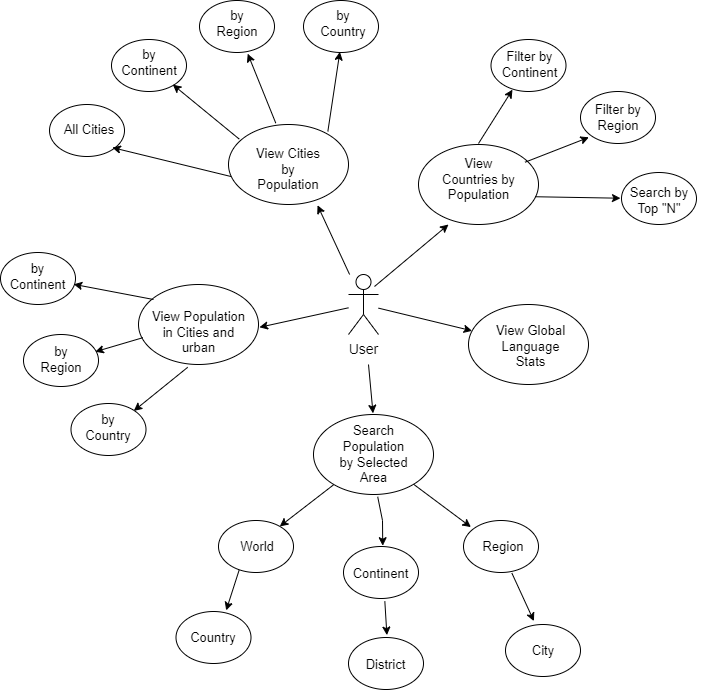

The diagram above was exported from draw.io. Its source (the exported page's mxGraphModel, read from the mxfile embedded in the PNG):
<mxGraphModel dx="693" dy="455" grid="1" gridSize="10" guides="1" tooltips="1" connect="1" arrows="1" fold="1" page="1" pageScale="1" pageWidth="827" pageHeight="1169" background="#ffffff" math="0" shadow="0">
  <root>
    <mxCell id="0" />
    <mxCell id="1" parent="0" />
    <mxCell id="3" value="" style="ellipse;whiteSpace=wrap;html=1;fontSize=13;" parent="1" vertex="1">
      <mxGeometry x="400" y="280" width="120" height="80" as="geometry" />
    </mxCell>
    <mxCell id="4" value="" style="ellipse;whiteSpace=wrap;html=1;fontSize=13;" parent="1" vertex="1">
      <mxGeometry x="590" y="300" width="120" height="80" as="geometry" />
    </mxCell>
    <mxCell id="5" value="" style="ellipse;whiteSpace=wrap;html=1;" parent="1" vertex="1">
      <mxGeometry x="640" y="460" width="120" height="80" as="geometry" />
    </mxCell>
    <mxCell id="6" value="" style="ellipse;whiteSpace=wrap;html=1;fontSize=13;" parent="1" vertex="1">
      <mxGeometry x="310" y="440" width="120" height="80" as="geometry" />
    </mxCell>
    <mxCell id="7" value="" style="ellipse;whiteSpace=wrap;html=1;" parent="1" vertex="1">
      <mxGeometry x="485" y="570" width="120" height="80" as="geometry" />
    </mxCell>
    <mxCell id="8" value="User" style="shape=umlActor;verticalLabelPosition=bottom;verticalAlign=top;html=1;outlineConnect=0;fontSize=14;" parent="1" vertex="1">
      <mxGeometry x="520" y="430" width="30" height="60" as="geometry" />
    </mxCell>
    <mxCell id="9" value="" style="endArrow=classic;html=1;rounded=0;entryX=1.008;entryY=0.535;entryDx=0;entryDy=0;entryPerimeter=0;labelBorderColor=default;" parent="1" source="8" target="6" edge="1">
      <mxGeometry width="50" height="50" relative="1" as="geometry">
        <mxPoint x="480" y="480" as="sourcePoint" />
        <mxPoint x="490" y="560" as="targetPoint" />
      </mxGeometry>
    </mxCell>
    <mxCell id="10" value="" style="endArrow=classic;html=1;rounded=0;entryX=0.496;entryY=-0.015;entryDx=0;entryDy=0;entryPerimeter=0;labelBorderColor=default;" parent="1" target="7" edge="1">
      <mxGeometry width="50" height="50" relative="1" as="geometry">
        <mxPoint x="540" y="520" as="sourcePoint" />
        <mxPoint x="546" y="559" as="targetPoint" />
      </mxGeometry>
    </mxCell>
    <mxCell id="11" value="" style="endArrow=classic;html=1;rounded=0;labelBorderColor=default;" parent="1" source="8" target="5" edge="1">
      <mxGeometry width="50" height="50" relative="1" as="geometry">
        <mxPoint x="550" y="470" as="sourcePoint" />
        <mxPoint x="441" y="493" as="targetPoint" />
      </mxGeometry>
    </mxCell>
    <mxCell id="12" value="" style="endArrow=classic;html=1;rounded=0;entryX=0.742;entryY=1.01;entryDx=0;entryDy=0;entryPerimeter=0;labelBorderColor=default;" parent="1" source="8" target="3" edge="1">
      <mxGeometry width="50" height="50" relative="1" as="geometry">
        <mxPoint x="520" y="420" as="sourcePoint" />
        <mxPoint x="441" y="493" as="targetPoint" />
      </mxGeometry>
    </mxCell>
    <mxCell id="13" value="" style="endArrow=classic;html=1;rounded=0;entryX=0.742;entryY=1.01;entryDx=0;entryDy=0;entryPerimeter=0;labelBorderColor=default;" parent="1" edge="1">
      <mxGeometry width="50" height="50" relative="1" as="geometry">
        <mxPoint x="546" y="442" as="sourcePoint" />
        <mxPoint x="620" y="380" as="targetPoint" />
      </mxGeometry>
    </mxCell>
    <mxCell id="14" value="View Countries by Population" style="text;strokeColor=none;align=center;fillColor=none;html=1;verticalAlign=middle;whiteSpace=wrap;rounded=0;fontSize=13;" parent="1" vertex="1">
      <mxGeometry x="612.5" y="320" width="75" height="30" as="geometry" />
    </mxCell>
    <mxCell id="15" value="View Cities by Population" style="text;strokeColor=none;align=center;fillColor=none;html=1;verticalAlign=middle;whiteSpace=wrap;rounded=0;fontSize=13;" parent="1" vertex="1">
      <mxGeometry x="420" y="310" width="80" height="30" as="geometry" />
    </mxCell>
    <mxCell id="16" value="Search Population by Selected Area" style="text;strokeColor=none;align=center;fillColor=none;html=1;verticalAlign=middle;whiteSpace=wrap;rounded=0;fontSize=13;" parent="1" vertex="1">
      <mxGeometry x="507.5" y="595" width="75" height="30" as="geometry" />
    </mxCell>
    <mxCell id="17" value="View Global Language Stats" style="text;strokeColor=none;align=center;fillColor=none;html=1;verticalAlign=middle;whiteSpace=wrap;rounded=0;fontSize=13;" parent="1" vertex="1">
      <mxGeometry x="662.5" y="480" width="79" height="44" as="geometry" />
    </mxCell>
    <mxCell id="18" value="View Population in Cities and urban" style="text;strokeColor=none;align=center;fillColor=none;html=1;verticalAlign=middle;whiteSpace=wrap;rounded=0;fontSize=13;" parent="1" vertex="1">
      <mxGeometry x="317.5" y="473" width="105" height="30" as="geometry" />
    </mxCell>
    <mxCell id="19" value="" style="ellipse;whiteSpace=wrap;html=1;" parent="1" vertex="1">
      <mxGeometry x="221" y="260" width="75" height="52" as="geometry" />
    </mxCell>
    <mxCell id="20" value="" style="ellipse;whiteSpace=wrap;html=1;" parent="1" vertex="1">
      <mxGeometry x="371" y="156" width="75" height="52" as="geometry" />
    </mxCell>
    <mxCell id="21" value="" style="ellipse;whiteSpace=wrap;html=1;" parent="1" vertex="1">
      <mxGeometry x="475" y="156" width="75" height="52" as="geometry" />
    </mxCell>
    <mxCell id="22" value="" style="ellipse;whiteSpace=wrap;html=1;" parent="1" vertex="1">
      <mxGeometry x="283" y="195" width="75" height="52" as="geometry" />
    </mxCell>
    <mxCell id="23" value="" style="ellipse;whiteSpace=wrap;html=1;" parent="1" vertex="1">
      <mxGeometry x="752" y="247" width="75" height="52" as="geometry" />
    </mxCell>
    <mxCell id="24" value="" style="ellipse;whiteSpace=wrap;html=1;" parent="1" vertex="1">
      <mxGeometry x="793" y="328" width="75" height="52" as="geometry" />
    </mxCell>
    <mxCell id="25" value="" style="ellipse;whiteSpace=wrap;html=1;" parent="1" vertex="1">
      <mxGeometry x="662.5" y="195" width="75" height="52" as="geometry" />
    </mxCell>
    <mxCell id="26" value="" style="ellipse;whiteSpace=wrap;html=1;" parent="1" vertex="1">
      <mxGeometry x="195" y="490" width="75" height="52" as="geometry" />
    </mxCell>
    <mxCell id="27" value="" style="ellipse;whiteSpace=wrap;html=1;" parent="1" vertex="1">
      <mxGeometry x="172" y="408" width="75" height="52" as="geometry" />
    </mxCell>
    <mxCell id="28" value="" style="ellipse;whiteSpace=wrap;html=1;" parent="1" vertex="1">
      <mxGeometry x="242.5" y="559" width="75" height="52" as="geometry" />
    </mxCell>
    <mxCell id="29" value="" style="ellipse;whiteSpace=wrap;html=1;" parent="1" vertex="1">
      <mxGeometry x="515" y="702" width="75" height="52" as="geometry" />
    </mxCell>
    <mxCell id="30" value="" style="ellipse;whiteSpace=wrap;html=1;" parent="1" vertex="1">
      <mxGeometry x="390" y="676" width="75" height="52" as="geometry" />
    </mxCell>
    <mxCell id="31" value="" style="ellipse;whiteSpace=wrap;html=1;" parent="1" vertex="1">
      <mxGeometry x="635" y="676" width="75" height="52" as="geometry" />
    </mxCell>
    <mxCell id="32" value="" style="ellipse;whiteSpace=wrap;html=1;" parent="1" vertex="1">
      <mxGeometry x="347.5" y="767" width="75" height="52" as="geometry" />
    </mxCell>
    <mxCell id="33" value="" style="ellipse;whiteSpace=wrap;html=1;" parent="1" vertex="1">
      <mxGeometry x="520" y="793" width="75" height="52" as="geometry" />
    </mxCell>
    <mxCell id="34" value="" style="ellipse;whiteSpace=wrap;html=1;" parent="1" vertex="1">
      <mxGeometry x="677" y="780" width="75" height="52" as="geometry" />
    </mxCell>
    <mxCell id="35" value="All Cities" style="text;strokeColor=none;align=center;fillColor=none;html=1;verticalAlign=middle;whiteSpace=wrap;rounded=0;fontSize=13;" parent="1" vertex="1">
      <mxGeometry x="221" y="270" width="80" height="30" as="geometry" />
    </mxCell>
    <mxCell id="36" value="by Continent" style="text;strokeColor=none;align=center;fillColor=none;html=1;verticalAlign=middle;whiteSpace=wrap;rounded=0;fontSize=13;" parent="1" vertex="1">
      <mxGeometry x="290.5" y="195" width="60" height="45" as="geometry" />
    </mxCell>
    <mxCell id="37" value="by Region" style="text;strokeColor=none;align=center;fillColor=none;html=1;verticalAlign=middle;whiteSpace=wrap;rounded=0;fontSize=13;" parent="1" vertex="1">
      <mxGeometry x="378.5" y="156" width="60" height="45" as="geometry" />
    </mxCell>
    <mxCell id="38" value="Search by Top &quot;N&quot;" style="text;strokeColor=none;align=center;fillColor=none;html=1;verticalAlign=middle;whiteSpace=wrap;rounded=0;fontSize=13;" parent="1" vertex="1">
      <mxGeometry x="790" y="331.5" width="82" height="48" as="geometry" />
    </mxCell>
    <mxCell id="39" value="Filter by&lt;br&gt;Continent" style="text;strokeColor=none;align=center;fillColor=none;html=1;verticalAlign=middle;whiteSpace=wrap;rounded=0;fontSize=13;" parent="1" vertex="1">
      <mxGeometry x="672" y="195" width="59" height="49" as="geometry" />
    </mxCell>
    <mxCell id="40" value="by Country" style="text;strokeColor=none;align=center;fillColor=none;html=1;verticalAlign=middle;whiteSpace=wrap;rounded=0;fontSize=13;" parent="1" vertex="1">
      <mxGeometry x="485" y="156" width="60" height="45" as="geometry" />
    </mxCell>
    <mxCell id="41" value="Filter by&lt;br&gt;Region" style="text;strokeColor=none;align=center;fillColor=none;html=1;verticalAlign=middle;whiteSpace=wrap;rounded=0;fontSize=13;" parent="1" vertex="1">
      <mxGeometry x="760" y="250.5" width="60" height="45" as="geometry" />
    </mxCell>
    <mxCell id="42" value="World" style="text;strokeColor=none;align=center;fillColor=none;html=1;verticalAlign=middle;whiteSpace=wrap;rounded=0;fontSize=13;" parent="1" vertex="1">
      <mxGeometry x="385" y="687" width="88" height="30" as="geometry" />
    </mxCell>
    <mxCell id="43" value="Country" style="text;strokeColor=none;align=center;fillColor=none;html=1;verticalAlign=middle;whiteSpace=wrap;rounded=0;fontSize=13;" parent="1" vertex="1">
      <mxGeometry x="347.5" y="778" width="74" height="30" as="geometry" />
    </mxCell>
    <mxCell id="44" value="Continent" style="text;strokeColor=none;align=center;fillColor=none;html=1;verticalAlign=middle;whiteSpace=wrap;rounded=0;fontSize=13;" parent="1" vertex="1">
      <mxGeometry x="510" y="713" width="85" height="31" as="geometry" />
    </mxCell>
    <mxCell id="45" value="Region" style="text;strokeColor=none;align=center;fillColor=none;html=1;verticalAlign=middle;whiteSpace=wrap;rounded=0;fontSize=13;" parent="1" vertex="1">
      <mxGeometry x="635" y="687" width="80" height="30" as="geometry" />
    </mxCell>
    <mxCell id="46" value="City" style="text;strokeColor=none;align=center;fillColor=none;html=1;verticalAlign=middle;whiteSpace=wrap;rounded=0;fontSize=13;" parent="1" vertex="1">
      <mxGeometry x="674.5" y="791" width="80" height="30" as="geometry" />
    </mxCell>
    <mxCell id="47" value="District" style="text;strokeColor=none;align=center;fillColor=none;html=1;verticalAlign=middle;whiteSpace=wrap;rounded=0;fontSize=13;" parent="1" vertex="1">
      <mxGeometry x="515" y="804" width="85" height="32" as="geometry" />
    </mxCell>
    <mxCell id="48" value="by Continent" style="text;strokeColor=none;align=center;fillColor=none;html=1;verticalAlign=middle;whiteSpace=wrap;rounded=0;fontSize=13;" parent="1" vertex="1">
      <mxGeometry x="182.5" y="408" width="53" height="48" as="geometry" />
    </mxCell>
    <mxCell id="49" value="by Region" style="text;strokeColor=none;align=center;fillColor=none;html=1;verticalAlign=middle;whiteSpace=wrap;rounded=0;fontSize=13;" parent="1" vertex="1">
      <mxGeometry x="202.5" y="493.5" width="60" height="43" as="geometry" />
    </mxCell>
    <mxCell id="50" value="by Country" style="text;strokeColor=none;align=center;fillColor=none;html=1;verticalAlign=middle;whiteSpace=wrap;rounded=0;fontSize=13;" parent="1" vertex="1">
      <mxGeometry x="250" y="562" width="60" height="41" as="geometry" />
    </mxCell>
    <mxCell id="51" value="" style="endArrow=classic;html=1;rounded=0;entryX=0.976;entryY=0.612;entryDx=0;entryDy=0;entryPerimeter=0;labelBorderColor=default;" parent="1" target="27" edge="1">
      <mxGeometry width="50" height="50" relative="1" as="geometry">
        <mxPoint x="325" y="455" as="sourcePoint" />
        <mxPoint x="444" y="496" as="targetPoint" />
      </mxGeometry>
    </mxCell>
    <mxCell id="52" value="" style="endArrow=classic;html=1;rounded=0;entryX=1.072;entryY=0.319;entryDx=0;entryDy=0;entryPerimeter=0;exitX=-0.03;exitY=0.673;exitDx=0;exitDy=0;exitPerimeter=0;labelBorderColor=default;" parent="1" source="18" target="49" edge="1">
      <mxGeometry width="50" height="50" relative="1" as="geometry">
        <mxPoint x="338" y="468" as="sourcePoint" />
        <mxPoint x="258" y="453" as="targetPoint" />
      </mxGeometry>
    </mxCell>
    <mxCell id="53" value="" style="endArrow=classic;html=1;rounded=0;exitX=0.41;exitY=1.035;exitDx=0;exitDy=0;exitPerimeter=0;entryX=0.922;entryY=0.107;entryDx=0;entryDy=0;entryPerimeter=0;" parent="1" source="6" target="50" edge="1">
      <mxGeometry width="50" height="50" relative="1" as="geometry">
        <mxPoint x="322" y="508" as="sourcePoint" />
        <mxPoint x="286" y="520" as="targetPoint" />
      </mxGeometry>
    </mxCell>
    <mxCell id="54" value="" style="endArrow=classic;html=1;rounded=0;entryX=0.785;entryY=1.103;entryDx=0;entryDy=0;entryPerimeter=0;exitX=0.023;exitY=0.651;exitDx=0;exitDy=0;exitPerimeter=0;labelBorderColor=default;" parent="1" source="3" target="35" edge="1">
      <mxGeometry width="50" height="50" relative="1" as="geometry">
        <mxPoint x="338" y="468" as="sourcePoint" />
        <mxPoint x="258" y="453" as="targetPoint" />
      </mxGeometry>
    </mxCell>
    <mxCell id="55" value="" style="endArrow=classic;html=1;rounded=0;entryX=0.817;entryY=0.867;entryDx=0;entryDy=0;entryPerimeter=0;exitX=0.09;exitY=0.183;exitDx=0;exitDy=0;exitPerimeter=0;labelBorderColor=default;" parent="1" source="3" target="22" edge="1">
      <mxGeometry width="50" height="50" relative="1" as="geometry">
        <mxPoint x="406" y="340" as="sourcePoint" />
        <mxPoint x="311" y="320" as="targetPoint" />
      </mxGeometry>
    </mxCell>
    <mxCell id="56" value="" style="endArrow=classic;html=1;rounded=0;entryX=0.643;entryY=1.023;entryDx=0;entryDy=0;entryPerimeter=0;exitX=0.394;exitY=-0.017;exitDx=0;exitDy=0;exitPerimeter=0;labelBorderColor=default;" parent="1" source="3" target="20" edge="1">
      <mxGeometry width="50" height="50" relative="1" as="geometry">
        <mxPoint x="424" y="303" as="sourcePoint" />
        <mxPoint x="365" y="251" as="targetPoint" />
      </mxGeometry>
    </mxCell>
    <mxCell id="57" value="" style="endArrow=classic;html=1;rounded=0;entryX=0.485;entryY=0.988;entryDx=0;entryDy=0;entryPerimeter=0;exitX=0.828;exitY=0.086;exitDx=0;exitDy=0;exitPerimeter=0;labelBorderColor=default;" parent="1" source="3" target="21" edge="1">
      <mxGeometry width="50" height="50" relative="1" as="geometry">
        <mxPoint x="463" y="288" as="sourcePoint" />
        <mxPoint x="432" y="222" as="targetPoint" />
      </mxGeometry>
    </mxCell>
    <mxCell id="58" value="" style="endArrow=classic;html=1;rounded=0;entryX=0.203;entryY=1.024;entryDx=0;entryDy=0;entryPerimeter=0;labelBorderColor=default;" parent="1" target="39" edge="1">
      <mxGeometry width="50" height="50" relative="1" as="geometry">
        <mxPoint x="650" y="299" as="sourcePoint" />
        <mxPoint x="530" y="222" as="targetPoint" />
      </mxGeometry>
    </mxCell>
    <mxCell id="59" value="" style="endArrow=classic;html=1;rounded=0;entryX=0.007;entryY=0.94;entryDx=0;entryDy=0;entryPerimeter=0;exitX=0.887;exitY=0.222;exitDx=0;exitDy=0;exitPerimeter=0;labelBorderColor=default;" parent="1" source="4" target="41" edge="1">
      <mxGeometry width="50" height="50" relative="1" as="geometry">
        <mxPoint x="663" y="312" as="sourcePoint" />
        <mxPoint x="696" y="262" as="targetPoint" />
      </mxGeometry>
    </mxCell>
    <mxCell id="60" value="" style="endArrow=classic;html=1;rounded=0;entryX=0.024;entryY=0.463;entryDx=0;entryDy=0;entryPerimeter=0;exitX=0.971;exitY=0.653;exitDx=0;exitDy=0;exitPerimeter=0;labelBorderColor=default;" parent="1" source="4" target="38" edge="1">
      <mxGeometry width="50" height="50" relative="1" as="geometry">
        <mxPoint x="709" y="331" as="sourcePoint" />
        <mxPoint x="773" y="306" as="targetPoint" />
      </mxGeometry>
    </mxCell>
    <mxCell id="61" value="" style="endArrow=classic;html=1;rounded=0;entryX=0.093;entryY=-0.147;entryDx=0;entryDy=0;entryPerimeter=0;labelBorderColor=default;" parent="1" source="7" target="45" edge="1">
      <mxGeometry width="50" height="50" relative="1" as="geometry">
        <mxPoint x="563" y="483" as="sourcePoint" />
        <mxPoint x="656" y="502" as="targetPoint" />
      </mxGeometry>
    </mxCell>
    <mxCell id="62" value="" style="endArrow=classic;html=1;rounded=0;entryX=0.379;entryY=-0.065;entryDx=0;entryDy=0;entryPerimeter=0;exitX=0.645;exitY=1.012;exitDx=0;exitDy=0;exitPerimeter=0;labelBorderColor=default;" parent="1" source="31" target="34" edge="1">
      <mxGeometry width="50" height="50" relative="1" as="geometry">
        <mxPoint x="585" y="689" as="sourcePoint" />
        <mxPoint x="655" y="696" as="targetPoint" />
      </mxGeometry>
    </mxCell>
    <mxCell id="63" value="" style="endArrow=classic;html=1;rounded=0;entryX=0.512;entryY=-0.046;entryDx=0;entryDy=0;entryPerimeter=0;exitX=0.551;exitY=1.052;exitDx=0;exitDy=0;exitPerimeter=0;" parent="1" source="29" target="33" edge="1">
      <mxGeometry width="50" height="50" relative="1" as="geometry">
        <mxPoint x="696" y="742" as="sourcePoint" />
        <mxPoint x="718" y="790" as="targetPoint" />
      </mxGeometry>
    </mxCell>
    <mxCell id="64" value="" style="endArrow=classic;html=1;rounded=0;entryX=0.669;entryY=-0.021;entryDx=0;entryDy=0;entryPerimeter=0;exitX=0.276;exitY=0.95;exitDx=0;exitDy=0;exitPerimeter=0;" parent="1" source="30" target="32" edge="1">
      <mxGeometry width="50" height="50" relative="1" as="geometry">
        <mxPoint x="416" y="728" as="sourcePoint" />
        <mxPoint x="324" y="575" as="targetPoint" />
      </mxGeometry>
    </mxCell>
    <mxCell id="65" value="" style="endArrow=classic;html=1;rounded=0;exitX=0.168;exitY=0.878;exitDx=0;exitDy=0;exitPerimeter=0;entryX=0.817;entryY=0.113;entryDx=0;entryDy=0;entryPerimeter=0;labelBorderColor=default;" parent="1" source="7" target="30" edge="1">
      <mxGeometry width="50" height="50" relative="1" as="geometry">
        <mxPoint x="426" y="742" as="sourcePoint" />
        <mxPoint x="455" y="676" as="targetPoint" />
      </mxGeometry>
    </mxCell>
    <mxCell id="66" value="" style="endArrow=classic;html=1;rounded=0;exitX=0.535;exitY=1.028;exitDx=0;exitDy=0;exitPerimeter=0;entryX=0.523;entryY=-0.015;entryDx=0;entryDy=0;entryPerimeter=0;labelBorderColor=default;" parent="1" source="7" target="29" edge="1">
      <mxGeometry width="50" height="50" relative="1" as="geometry">
        <mxPoint x="518" y="653" as="sourcePoint" />
        <mxPoint x="466" y="689" as="targetPoint" />
        <Array as="points">
          <mxPoint x="554" y="676" />
        </Array>
      </mxGeometry>
    </mxCell>
  </root>
</mxGraphModel>